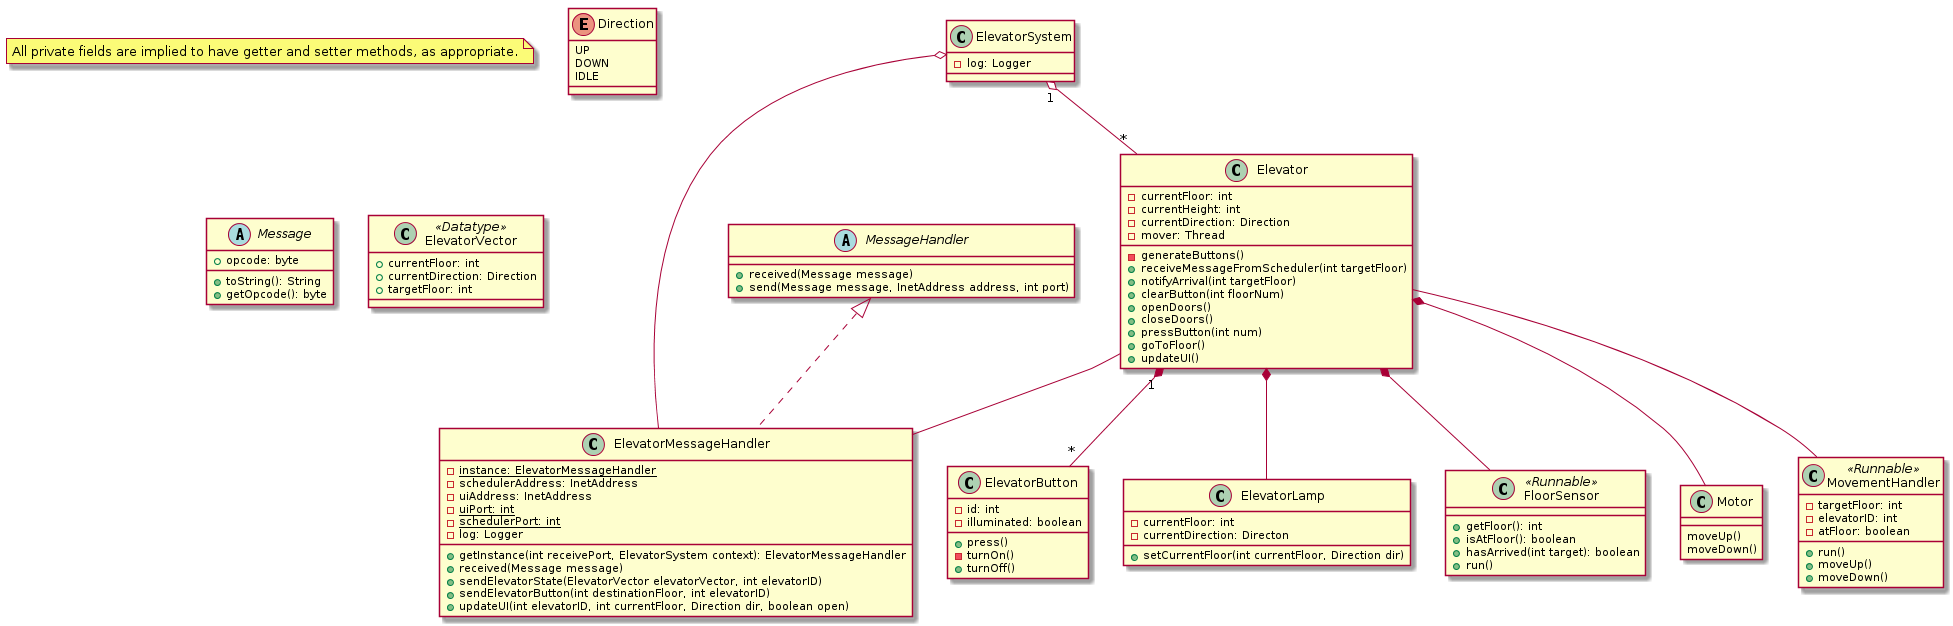

The diagram above was rendered by PlantUML. Its source (embedded in the PNG):
@startuml

note "All private fields are implied to have getter and setter methods, as appropriate." as N1

class ElevatorSystem {
    -log: Logger
}

enum Direction {
    UP
    DOWN
    IDLE
}

abstract class Message {
    +opcode: byte

    +toString(): String
    +getOpcode(): byte
}

class ElevatorVector <<Datatype>> {
    +currentFloor: int
    +currentDirection: Direction
    +targetFloor: int
}

class Elevator {
    -currentFloor: int
    -currentHeight: int
    -currentDirection: Direction
    -mover: Thread

    -generateButtons()
    +receiveMessageFromScheduler(int targetFloor)
    +notifyArrival(int targetFloor)
    +clearButton(int floorNum)
    +openDoors()
    +closeDoors()
    +pressButton(int num)
    +goToFloor()
    +updateUI()
}

class ElevatorButton {
    -id: int
    -illuminated: boolean

    +press()
    -turnOn()
    +turnOff()
}

class ElevatorLamp {
    -currentFloor: int
    -currentDirection: Directon

    +setCurrentFloor(int currentFloor, Direction dir)
}

class ElevatorMessageHandler {
    -{static} instance: ElevatorMessageHandler
    -schedulerAddress: InetAddress
    -uiAddress: InetAddress
    -{static} uiPort: int
    -{static} schedulerPort: int
    -log: Logger

    +getInstance(int receivePort, ElevatorSystem context): ElevatorMessageHandler
    +received(Message message)
    +sendElevatorState(ElevatorVector elevatorVector, int elevatorID)
    +sendElevatorButton(int destinationFloor, int elevatorID)
    +updateUI(int elevatorID, int currentFloor, Direction dir, boolean open)
}

abstract class MessageHandler {
    +received(Message message)
    +send(Message message, InetAddress address, int port)
}

class FloorSensor <<Runnable>> {
    +getFloor(): int
    +isAtFloor(): boolean
    +hasArrived(int target): boolean
    +run()
}

class Motor {
    moveUp()
    moveDown()
}

class MovementHandler <<Runnable>> {
    -targetFloor: int
    -elevatorID: int
    -atFloor: boolean

    +run()
    +moveUp()
    +moveDown()
}

Elevator *-- Motor
Elevator *-- FloorSensor
Elevator "1" *-- "*" ElevatorButton
Elevator *-- ElevatorLamp
Elevator -- ElevatorMessageHandler
Elevator -- MovementHandler

ElevatorSystem "1" o--"*" Elevator
ElevatorSystem o-- ElevatorMessageHandler

MessageHandler <|.. ElevatorMessageHandler

@enduml